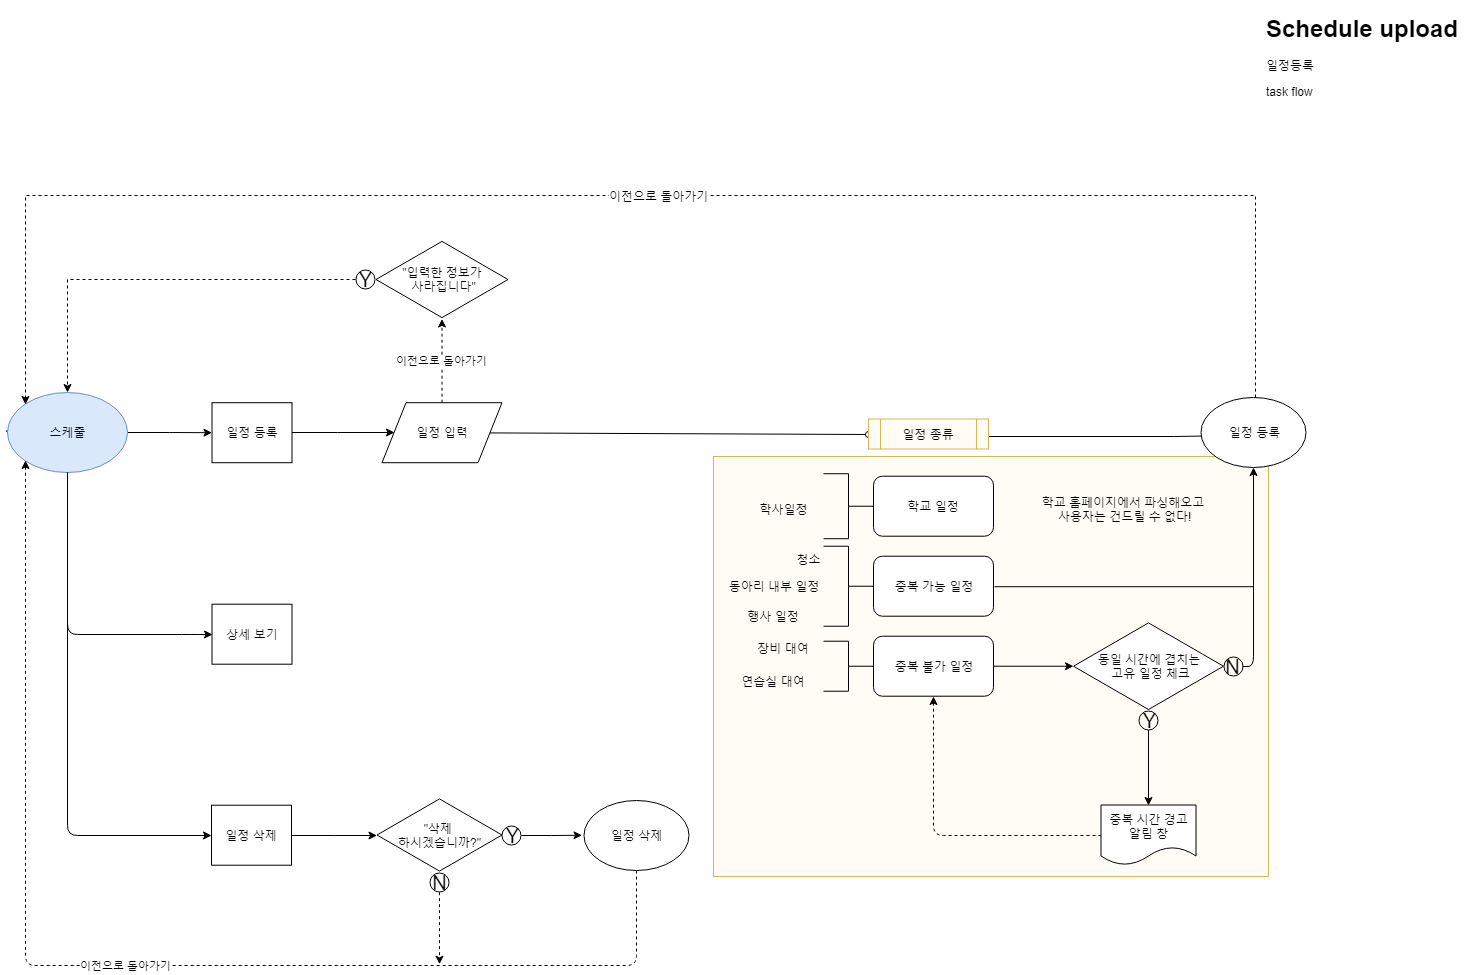

The diagram above was exported from draw.io. Its source (the exported page's mxGraphModel, read from the mxfile embedded in the PNG):
<mxGraphModel dx="1018" dy="475" grid="1" gridSize="10" guides="1" tooltips="1" connect="1" arrows="1" fold="1" page="1" pageScale="1" pageWidth="827" pageHeight="1169" math="0" shadow="0">
  <root>
    <mxCell id="0" />
    <mxCell id="1" parent="0" />
    <mxCell id="fyJ3AMeUmXzXTLn0N1Pq-1" value="&lt;h1&gt;Schedule upload&lt;/h1&gt;&lt;p&gt;일정등록&lt;/p&gt;&lt;p&gt;task flow&lt;/p&gt;" style="text;html=1;strokeColor=none;fillColor=none;spacing=5;spacingTop=-20;whiteSpace=wrap;overflow=hidden;rounded=0;" vertex="1" parent="1">
      <mxGeometry x="1429.857142857143" y="10.205882352941217" width="210" height="110" as="geometry" />
    </mxCell>
    <mxCell id="fyJ3AMeUmXzXTLn0N1Pq-2" value="" style="edgeStyle=orthogonalEdgeStyle;rounded=0;orthogonalLoop=1;jettySize=auto;html=1;exitX=1;exitY=0.5;exitDx=0;exitDy=0;" edge="1" parent="1" source="fyJ3AMeUmXzXTLn0N1Pq-4">
      <mxGeometry relative="1" as="geometry">
        <mxPoint x="380.5" y="433.2058823529412" as="targetPoint" />
        <mxPoint x="296" y="433" as="sourcePoint" />
      </mxGeometry>
    </mxCell>
    <mxCell id="fyJ3AMeUmXzXTLn0N1Pq-3" value="" style="edgeStyle=none;rounded=0;orthogonalLoop=1;jettySize=auto;html=1;endArrow=classic;endFill=1;" edge="1" parent="1" source="fyJ3AMeUmXzXTLn0N1Pq-4">
      <mxGeometry relative="1" as="geometry">
        <mxPoint x="176" y="433.4823529411765" as="targetPoint" />
      </mxGeometry>
    </mxCell>
    <mxCell id="fyJ3AMeUmXzXTLn0N1Pq-4" value="스케줄" style="ellipse;whiteSpace=wrap;html=1;fillColor=#dae8fc;strokeColor=#6c8ebf;" vertex="1" parent="1">
      <mxGeometry x="176" y="393.2058823529412" width="120" height="80" as="geometry" />
    </mxCell>
    <mxCell id="fyJ3AMeUmXzXTLn0N1Pq-6" value="일정 등록" style="rounded=0;whiteSpace=wrap;html=1;strokeWidth=1;align=center;" vertex="1" parent="1">
      <mxGeometry x="380.5" y="403.2058823529412" width="80" height="60" as="geometry" />
    </mxCell>
    <mxCell id="fyJ3AMeUmXzXTLn0N1Pq-7" value="" style="edgeStyle=orthogonalEdgeStyle;rounded=0;orthogonalLoop=1;jettySize=auto;html=1;entryX=0;entryY=0.5;entryDx=0;entryDy=0;" edge="1" parent="1">
      <mxGeometry relative="1" as="geometry">
        <mxPoint x="1406.666666666667" y="436.37254901960796" as="targetPoint" />
        <mxPoint x="1157" y="436.5" as="sourcePoint" />
        <Array as="points">
          <mxPoint x="1342" y="436.5" />
          <mxPoint x="1342" y="436.5" />
        </Array>
      </mxGeometry>
    </mxCell>
    <mxCell id="fyJ3AMeUmXzXTLn0N1Pq-9" value="&lt;span&gt;일정 입력&lt;/span&gt;" style="shape=parallelogram;perimeter=parallelogramPerimeter;whiteSpace=wrap;html=1;rounded=0;strokeWidth=1;align=center;" vertex="1" parent="1">
      <mxGeometry x="550.5" y="403.2058823529412" width="120" height="60" as="geometry" />
    </mxCell>
    <mxCell id="fyJ3AMeUmXzXTLn0N1Pq-5" value="" style="edgeStyle=orthogonalEdgeStyle;rounded=0;orthogonalLoop=1;jettySize=auto;html=1;entryX=0;entryY=0.5;entryDx=0;entryDy=0;" edge="1" parent="1" source="fyJ3AMeUmXzXTLn0N1Pq-6" target="fyJ3AMeUmXzXTLn0N1Pq-9">
      <mxGeometry relative="1" as="geometry">
        <mxPoint x="620.5" y="433.2058823529412" as="targetPoint" />
      </mxGeometry>
    </mxCell>
    <mxCell id="fyJ3AMeUmXzXTLn0N1Pq-57" value="" style="edgeStyle=orthogonalEdgeStyle;rounded=0;orthogonalLoop=1;jettySize=auto;html=1;" edge="1" parent="1" source="fyJ3AMeUmXzXTLn0N1Pq-11" target="fyJ3AMeUmXzXTLn0N1Pq-24">
      <mxGeometry relative="1" as="geometry">
        <mxPoint x="540.5" y="836.2058823529412" as="targetPoint" />
      </mxGeometry>
    </mxCell>
    <mxCell id="fyJ3AMeUmXzXTLn0N1Pq-11" value="일정 삭제" style="rounded=0;whiteSpace=wrap;html=1;strokeWidth=1;align=center;" vertex="1" parent="1">
      <mxGeometry x="380" y="805.7058823529412" width="80" height="60" as="geometry" />
    </mxCell>
    <mxCell id="fyJ3AMeUmXzXTLn0N1Pq-12" value="" style="edgeStyle=segmentEdgeStyle;endArrow=classic;html=1;entryX=0;entryY=0.5;entryDx=0;entryDy=0;exitX=0.5;exitY=1;exitDx=0;exitDy=0;" edge="1" parent="1" source="fyJ3AMeUmXzXTLn0N1Pq-4" target="fyJ3AMeUmXzXTLn0N1Pq-11">
      <mxGeometry width="50" height="50" relative="1" as="geometry">
        <mxPoint x="236" y="463" as="sourcePoint" />
        <mxPoint x="159.5" y="835.7058823529412" as="targetPoint" />
        <Array as="points">
          <mxPoint x="236" y="836" />
        </Array>
      </mxGeometry>
    </mxCell>
    <mxCell id="fyJ3AMeUmXzXTLn0N1Pq-13" value="" style="edgeStyle=orthogonalEdgeStyle;rounded=0;orthogonalLoop=1;jettySize=auto;html=1;exitX=1;exitY=0.5;exitDx=0;exitDy=0;" edge="1" parent="1" source="fyJ3AMeUmXzXTLn0N1Pq-18">
      <mxGeometry relative="1" as="geometry">
        <mxPoint x="692.1206896551726" y="835.7758620689656" as="sourcePoint" />
        <mxPoint x="750.5" y="835.7758620689656" as="targetPoint" />
      </mxGeometry>
    </mxCell>
    <mxCell id="fyJ3AMeUmXzXTLn0N1Pq-14" value="&lt;span&gt;이전으로 돌아가기&lt;/span&gt;" style="edgeStyle=segmentEdgeStyle;endArrow=classic;html=1;dashed=1;exitX=0.5;exitY=1;exitDx=0;exitDy=0;entryX=0;entryY=1;entryDx=0;entryDy=0;" edge="1" parent="1" source="fyJ3AMeUmXzXTLn0N1Pq-23" target="fyJ3AMeUmXzXTLn0N1Pq-4">
      <mxGeometry width="50" height="50" relative="1" as="geometry">
        <mxPoint x="810.5" y="963.2058823529412" as="sourcePoint" />
        <mxPoint x="186" y="529" as="targetPoint" />
        <Array as="points">
          <mxPoint x="805" y="966" />
          <mxPoint x="194" y="966" />
        </Array>
      </mxGeometry>
    </mxCell>
    <mxCell id="fyJ3AMeUmXzXTLn0N1Pq-15" value="" style="edgeStyle=orthogonalEdgeStyle;rounded=0;orthogonalLoop=1;jettySize=auto;html=1;dashed=1;entryX=0;entryY=0;entryDx=0;entryDy=0;" edge="1" parent="1" source="fyJ3AMeUmXzXTLn0N1Pq-51" target="fyJ3AMeUmXzXTLn0N1Pq-4">
      <mxGeometry relative="1" as="geometry">
        <mxPoint x="1438.2758620689656" y="403.2058823529412" as="sourcePoint" />
        <mxPoint x="86" y="279" as="targetPoint" />
        <Array as="points">
          <mxPoint x="1424" y="196" />
          <mxPoint x="194" y="196" />
        </Array>
      </mxGeometry>
    </mxCell>
    <mxCell id="fyJ3AMeUmXzXTLn0N1Pq-16" value="이전으로 돌아가기&lt;br&gt;" style="text;html=1;resizable=0;points=[];align=center;verticalAlign=middle;labelBackgroundColor=#ffffff;" vertex="1" connectable="0" parent="fyJ3AMeUmXzXTLn0N1Pq-15">
      <mxGeometry x="-0.0218" y="-4" relative="1" as="geometry">
        <mxPoint x="3.5" y="4.5" as="offset" />
      </mxGeometry>
    </mxCell>
    <mxCell id="fyJ3AMeUmXzXTLn0N1Pq-17" value="" style="edgeStyle=orthogonalEdgeStyle;rounded=0;orthogonalLoop=1;jettySize=auto;html=1;dashed=1;entryX=0.5;entryY=0;entryDx=0;entryDy=0;exitX=0;exitY=0.5;exitDx=0;exitDy=0;" edge="1" parent="1" source="fyJ3AMeUmXzXTLn0N1Pq-19" target="fyJ3AMeUmXzXTLn0N1Pq-4">
      <mxGeometry relative="1" as="geometry">
        <mxPoint x="455.5" y="280.5" as="targetPoint" />
        <mxPoint x="540.5" y="280.5" as="sourcePoint" />
      </mxGeometry>
    </mxCell>
    <mxCell id="fyJ3AMeUmXzXTLn0N1Pq-18" value="&lt;font style=&quot;font-size: 20px&quot;&gt;Y&lt;/font&gt;" style="ellipse;whiteSpace=wrap;html=1;aspect=fixed;rounded=0;strokeWidth=1;fillColor=none;gradientColor=none;align=center;" vertex="1" parent="1">
      <mxGeometry x="670.5" y="826.2058823529412" width="19" height="19" as="geometry" />
    </mxCell>
    <mxCell id="fyJ3AMeUmXzXTLn0N1Pq-19" value="&lt;font style=&quot;font-size: 20px&quot;&gt;Y&lt;/font&gt;" style="ellipse;whiteSpace=wrap;html=1;aspect=fixed;rounded=0;strokeWidth=1;fillColor=none;gradientColor=none;align=center;" vertex="1" parent="1">
      <mxGeometry x="524" y="270.7058823529412" width="19" height="19" as="geometry" />
    </mxCell>
    <mxCell id="fyJ3AMeUmXzXTLn0N1Pq-20" value="" style="edgeStyle=orthogonalEdgeStyle;rounded=0;orthogonalLoop=1;jettySize=auto;html=1;dashed=1;" edge="1" parent="1" source="fyJ3AMeUmXzXTLn0N1Pq-21">
      <mxGeometry relative="1" as="geometry">
        <mxPoint x="608" y="964.705882352941" as="targetPoint" />
      </mxGeometry>
    </mxCell>
    <mxCell id="fyJ3AMeUmXzXTLn0N1Pq-21" value="&lt;span style=&quot;font-size: 20px&quot;&gt;N&lt;/span&gt;" style="ellipse;whiteSpace=wrap;html=1;aspect=fixed;rounded=0;strokeWidth=1;fillColor=none;gradientColor=none;align=center;" vertex="1" parent="1">
      <mxGeometry x="598.5" y="873.7058823529412" width="19" height="19" as="geometry" />
    </mxCell>
    <mxCell id="fyJ3AMeUmXzXTLn0N1Pq-22" value="" style="rounded=0;orthogonalLoop=1;jettySize=auto;html=1;entryX=0;entryY=0.5;entryDx=0;entryDy=0;endArrow=oval;endFill=0;" edge="1" parent="1" source="fyJ3AMeUmXzXTLn0N1Pq-9" target="fyJ3AMeUmXzXTLn0N1Pq-25">
      <mxGeometry relative="1" as="geometry">
        <mxPoint x="1002" y="433.33333333333326" as="targetPoint" />
        <mxPoint x="658.5823529411766" y="433" as="sourcePoint" />
      </mxGeometry>
    </mxCell>
    <mxCell id="fyJ3AMeUmXzXTLn0N1Pq-23" value="일정 삭제" style="ellipse;whiteSpace=wrap;html=1;" vertex="1" parent="1">
      <mxGeometry x="752" y="800.5" width="105" height="70" as="geometry" />
    </mxCell>
    <mxCell id="fyJ3AMeUmXzXTLn0N1Pq-24" value="&quot;삭제 &lt;br&gt;하시겠습니까?&quot;" style="html=1;whiteSpace=wrap;aspect=fixed;shape=isoRectangle;rounded=0;strokeWidth=1;align=center;" vertex="1" parent="1">
      <mxGeometry x="545.5" y="797.5" width="125" height="76" as="geometry" />
    </mxCell>
    <mxCell id="fyJ3AMeUmXzXTLn0N1Pq-25" value="일정 종류" style="shape=process;whiteSpace=wrap;html=1;backgroundOutline=1;rounded=0;strokeWidth=1;fillColor=#FFFBF5;align=center;strokeColor=#d6b656;" vertex="1" parent="1">
      <mxGeometry x="1037" y="419.5" width="120" height="30" as="geometry" />
    </mxCell>
    <mxCell id="fyJ3AMeUmXzXTLn0N1Pq-26" value="&lt;span&gt;&quot;입력한 정보가&lt;/span&gt;&lt;br&gt;&lt;span&gt;&amp;nbsp;사라집니다&quot;&lt;/span&gt;" style="html=1;whiteSpace=wrap;aspect=fixed;shape=isoRectangle;rounded=0;strokeWidth=1;align=center;" vertex="1" parent="1">
      <mxGeometry x="544.5" y="240.5" width="132" height="79" as="geometry" />
    </mxCell>
    <mxCell id="fyJ3AMeUmXzXTLn0N1Pq-8" value="이전으로 돌아가기" style="edgeStyle=orthogonalEdgeStyle;rounded=0;orthogonalLoop=1;jettySize=auto;html=1;dashed=1;" edge="1" parent="1" source="fyJ3AMeUmXzXTLn0N1Pq-9" target="fyJ3AMeUmXzXTLn0N1Pq-26">
      <mxGeometry relative="1" as="geometry">
        <mxPoint x="611" y="326" as="targetPoint" />
      </mxGeometry>
    </mxCell>
    <mxCell id="fyJ3AMeUmXzXTLn0N1Pq-27" value="" style="group;" vertex="1" connectable="0" parent="1">
      <mxGeometry x="882" y="457" width="555" height="428.5" as="geometry" />
    </mxCell>
    <mxCell id="fyJ3AMeUmXzXTLn0N1Pq-28" value="" style="rounded=0;whiteSpace=wrap;html=1;strokeWidth=1;fillColor=#FFFBF5;align=center;strokeColor=#d6b656;" vertex="1" parent="fyJ3AMeUmXzXTLn0N1Pq-27">
      <mxGeometry width="555" height="420" as="geometry" />
    </mxCell>
    <mxCell id="fyJ3AMeUmXzXTLn0N1Pq-29" value="학교 홈페이지에서 파싱해오고&lt;br&gt;&amp;nbsp;사용자는 건드릴 수 없다!" style="text;html=1;strokeColor=none;fillColor=none;align=center;verticalAlign=middle;whiteSpace=wrap;rounded=0;" vertex="1" parent="fyJ3AMeUmXzXTLn0N1Pq-27">
      <mxGeometry x="303.5" y="43.20588235294122" width="210" height="20" as="geometry" />
    </mxCell>
    <mxCell id="fyJ3AMeUmXzXTLn0N1Pq-30" value="학교 일정&lt;div style=&quot;text-align: justify&quot;&gt;&lt;/div&gt;" style="rounded=1;whiteSpace=wrap;html=1;align=center;" vertex="1" parent="fyJ3AMeUmXzXTLn0N1Pq-27">
      <mxGeometry x="160" y="19.705882352941217" width="120" height="60" as="geometry" />
    </mxCell>
    <mxCell id="fyJ3AMeUmXzXTLn0N1Pq-31" value="중복 가능 일정&lt;div style=&quot;text-align: center&quot;&gt;&lt;/div&gt;" style="rounded=1;whiteSpace=wrap;html=1;align=center;" vertex="1" parent="fyJ3AMeUmXzXTLn0N1Pq-27">
      <mxGeometry x="160" y="99.70588235294122" width="120" height="60" as="geometry" />
    </mxCell>
    <mxCell id="fyJ3AMeUmXzXTLn0N1Pq-32" value="" style="edgeStyle=orthogonalEdgeStyle;rounded=0;orthogonalLoop=1;jettySize=auto;html=1;" edge="1" parent="fyJ3AMeUmXzXTLn0N1Pq-27" source="fyJ3AMeUmXzXTLn0N1Pq-33">
      <mxGeometry relative="1" as="geometry">
        <mxPoint x="360" y="209.70588235294122" as="targetPoint" />
      </mxGeometry>
    </mxCell>
    <mxCell id="fyJ3AMeUmXzXTLn0N1Pq-33" value="중복 불가 일정&lt;br&gt;&lt;div style=&quot;text-align: center&quot;&gt;&lt;/div&gt;" style="rounded=1;whiteSpace=wrap;html=1;align=center;" vertex="1" parent="fyJ3AMeUmXzXTLn0N1Pq-27">
      <mxGeometry x="160" y="179.70588235294122" width="120" height="60" as="geometry" />
    </mxCell>
    <mxCell id="fyJ3AMeUmXzXTLn0N1Pq-34" value="" style="strokeWidth=1;html=1;shape=mxgraph.flowchart.annotation_2;align=left;rounded=0;fillColor=none;gradientColor=none;rotation=-180;spacing=1;" vertex="1" parent="fyJ3AMeUmXzXTLn0N1Pq-27">
      <mxGeometry x="110" y="89.70588235294122" width="50" height="80" as="geometry" />
    </mxCell>
    <mxCell id="fyJ3AMeUmXzXTLn0N1Pq-35" value="청소" style="text;html=1;strokeColor=none;fillColor=none;align=center;verticalAlign=middle;whiteSpace=wrap;rounded=0;" vertex="1" parent="fyJ3AMeUmXzXTLn0N1Pq-27">
      <mxGeometry x="75" y="93.20588235294122" width="40" height="20" as="geometry" />
    </mxCell>
    <mxCell id="fyJ3AMeUmXzXTLn0N1Pq-36" value="동아리 내부 일정" style="text;html=1;strokeColor=none;fillColor=none;align=center;verticalAlign=middle;whiteSpace=wrap;rounded=0;" vertex="1" parent="fyJ3AMeUmXzXTLn0N1Pq-27">
      <mxGeometry x="10" y="119.70588235294122" width="100" height="20" as="geometry" />
    </mxCell>
    <mxCell id="fyJ3AMeUmXzXTLn0N1Pq-37" value="행사 일정" style="text;html=1;strokeColor=none;fillColor=none;align=center;verticalAlign=middle;whiteSpace=wrap;rounded=0;" vertex="1" parent="fyJ3AMeUmXzXTLn0N1Pq-27">
      <mxGeometry x="10" y="149.70588235294122" width="100" height="20" as="geometry" />
    </mxCell>
    <mxCell id="fyJ3AMeUmXzXTLn0N1Pq-38" value="" style="strokeWidth=1;html=1;shape=mxgraph.flowchart.annotation_2;align=left;rounded=0;fillColor=none;gradientColor=none;rotation=-180;spacing=1;" vertex="1" parent="fyJ3AMeUmXzXTLn0N1Pq-27">
      <mxGeometry x="110" y="184.70588235294122" width="50" height="50" as="geometry" />
    </mxCell>
    <mxCell id="fyJ3AMeUmXzXTLn0N1Pq-39" value="장비 대여" style="text;html=1;strokeColor=none;fillColor=none;align=center;verticalAlign=middle;whiteSpace=wrap;rounded=0;" vertex="1" parent="fyJ3AMeUmXzXTLn0N1Pq-27">
      <mxGeometry x="20" y="182.20588235294122" width="100" height="20" as="geometry" />
    </mxCell>
    <mxCell id="fyJ3AMeUmXzXTLn0N1Pq-40" value="연습실 대여" style="text;html=1;strokeColor=none;fillColor=none;align=center;verticalAlign=middle;whiteSpace=wrap;rounded=0;" vertex="1" parent="fyJ3AMeUmXzXTLn0N1Pq-27">
      <mxGeometry x="10" y="214.70588235294122" width="100" height="20" as="geometry" />
    </mxCell>
    <mxCell id="fyJ3AMeUmXzXTLn0N1Pq-41" value="&lt;span style=&quot;font-size: 20px&quot;&gt;N&lt;/span&gt;" style="ellipse;whiteSpace=wrap;html=1;aspect=fixed;rounded=0;strokeWidth=1;fillColor=none;gradientColor=none;align=center;" vertex="1" parent="fyJ3AMeUmXzXTLn0N1Pq-27">
      <mxGeometry x="510" y="200.20588235294122" width="19" height="19" as="geometry" />
    </mxCell>
    <mxCell id="fyJ3AMeUmXzXTLn0N1Pq-42" value="" style="strokeWidth=1;html=1;shape=mxgraph.flowchart.annotation_2;align=left;rounded=0;fillColor=none;gradientColor=none;rotation=-180;spacing=1;" vertex="1" parent="fyJ3AMeUmXzXTLn0N1Pq-27">
      <mxGeometry x="110" y="17.205882352941217" width="50" height="65" as="geometry" />
    </mxCell>
    <mxCell id="fyJ3AMeUmXzXTLn0N1Pq-43" value="학사일정" style="text;html=1;strokeColor=none;fillColor=none;align=center;verticalAlign=middle;whiteSpace=wrap;rounded=0;" vertex="1" parent="fyJ3AMeUmXzXTLn0N1Pq-27">
      <mxGeometry x="40" y="33.20588235294122" width="60" height="40" as="geometry" />
    </mxCell>
    <mxCell id="fyJ3AMeUmXzXTLn0N1Pq-44" value="동일 시간에 겹치는&lt;br&gt;&amp;nbsp;고유 일정 체크" style="html=1;whiteSpace=wrap;aspect=fixed;shape=isoRectangle;rounded=0;strokeWidth=1;align=center;" vertex="1" parent="fyJ3AMeUmXzXTLn0N1Pq-27">
      <mxGeometry x="360" y="164.70588235294122" width="150" height="90" as="geometry" />
    </mxCell>
    <mxCell id="fyJ3AMeUmXzXTLn0N1Pq-45" value="" style="edgeStyle=orthogonalEdgeStyle;rounded=0;orthogonalLoop=1;jettySize=auto;html=1;entryX=0.5;entryY=0;entryDx=0;entryDy=0;" edge="1" parent="fyJ3AMeUmXzXTLn0N1Pq-27" source="fyJ3AMeUmXzXTLn0N1Pq-46" target="fyJ3AMeUmXzXTLn0N1Pq-49">
      <mxGeometry relative="1" as="geometry">
        <mxPoint x="435" y="353.7058823529412" as="targetPoint" />
      </mxGeometry>
    </mxCell>
    <mxCell id="fyJ3AMeUmXzXTLn0N1Pq-46" value="&lt;font style=&quot;font-size: 20px&quot;&gt;Y&lt;/font&gt;" style="ellipse;whiteSpace=wrap;html=1;aspect=fixed;rounded=0;strokeWidth=1;fillColor=none;gradientColor=none;align=center;" vertex="1" parent="fyJ3AMeUmXzXTLn0N1Pq-27">
      <mxGeometry x="425.5" y="254.70588235294122" width="19" height="19" as="geometry" />
    </mxCell>
    <mxCell id="fyJ3AMeUmXzXTLn0N1Pq-47" value="" style="line;strokeWidth=1;html=1;perimeter=backbonePerimeter;points=[];outlineConnect=0;rounded=0;fillColor=none;gradientColor=none;align=center;" vertex="1" parent="fyJ3AMeUmXzXTLn0N1Pq-27">
      <mxGeometry x="281" y="125.20588235294122" width="259" height="10" as="geometry" />
    </mxCell>
    <mxCell id="fyJ3AMeUmXzXTLn0N1Pq-48" value="" style="edgeStyle=segmentEdgeStyle;endArrow=classic;html=1;entryX=0.5;entryY=1;entryDx=0;entryDy=0;exitX=0;exitY=0.5;exitDx=0;exitDy=0;dashed=1;" edge="1" parent="fyJ3AMeUmXzXTLn0N1Pq-27" source="fyJ3AMeUmXzXTLn0N1Pq-49" target="fyJ3AMeUmXzXTLn0N1Pq-33">
      <mxGeometry width="50" height="50" relative="1" as="geometry">
        <mxPoint x="387.33333333333326" y="382.66666666666663" as="sourcePoint" />
        <mxPoint x="150" y="499.7058823529412" as="targetPoint" />
      </mxGeometry>
    </mxCell>
    <mxCell id="fyJ3AMeUmXzXTLn0N1Pq-49" value="&lt;span&gt;중복 시간 경고 알림 창&lt;/span&gt;" style="shape=document;whiteSpace=wrap;html=1;boundedLbl=1;rounded=0;strokeWidth=1;align=center;" vertex="1" parent="fyJ3AMeUmXzXTLn0N1Pq-27">
      <mxGeometry x="387.5" y="348.5" width="95" height="60" as="geometry" />
    </mxCell>
    <mxCell id="fyJ3AMeUmXzXTLn0N1Pq-50" value="" style="edgeStyle=segmentEdgeStyle;endArrow=classic;html=1;exitX=1;exitY=0.5;exitDx=0;exitDy=0;entryX=0.5;entryY=1;entryDx=0;entryDy=0;" edge="1" parent="1" source="fyJ3AMeUmXzXTLn0N1Pq-41" target="fyJ3AMeUmXzXTLn0N1Pq-51">
      <mxGeometry width="50" height="50" relative="1" as="geometry">
        <mxPoint x="394.5" y="383.2058823529412" as="sourcePoint" />
        <mxPoint x="521" y="158" as="targetPoint" />
        <Array as="points">
          <mxPoint x="1422" y="667" />
        </Array>
      </mxGeometry>
    </mxCell>
    <mxCell id="fyJ3AMeUmXzXTLn0N1Pq-51" value="일정 등록" style="ellipse;whiteSpace=wrap;html=1;" vertex="1" parent="1">
      <mxGeometry x="1369.5" y="398" width="105" height="70" as="geometry" />
    </mxCell>
    <mxCell id="fyJ3AMeUmXzXTLn0N1Pq-54" value="" style="edgeStyle=segmentEdgeStyle;endArrow=classic;html=1;exitX=0.5;exitY=1;exitDx=0;exitDy=0;entryX=0;entryY=0.5;entryDx=0;entryDy=0;" edge="1" parent="1" source="fyJ3AMeUmXzXTLn0N1Pq-4" target="fyJ3AMeUmXzXTLn0N1Pq-55">
      <mxGeometry width="50" height="50" relative="1" as="geometry">
        <mxPoint x="236.33333333333348" y="473.66666666666674" as="sourcePoint" />
        <mxPoint x="373" y="635" as="targetPoint" />
        <Array as="points">
          <mxPoint x="236" y="635" />
          <mxPoint x="360" y="635" />
        </Array>
      </mxGeometry>
    </mxCell>
    <mxCell id="fyJ3AMeUmXzXTLn0N1Pq-55" value="상세 보기" style="rounded=0;whiteSpace=wrap;html=1;strokeWidth=1;align=center;" vertex="1" parent="1">
      <mxGeometry x="380.5" y="604.7058823529412" width="80" height="60" as="geometry" />
    </mxCell>
  </root>
</mxGraphModel>